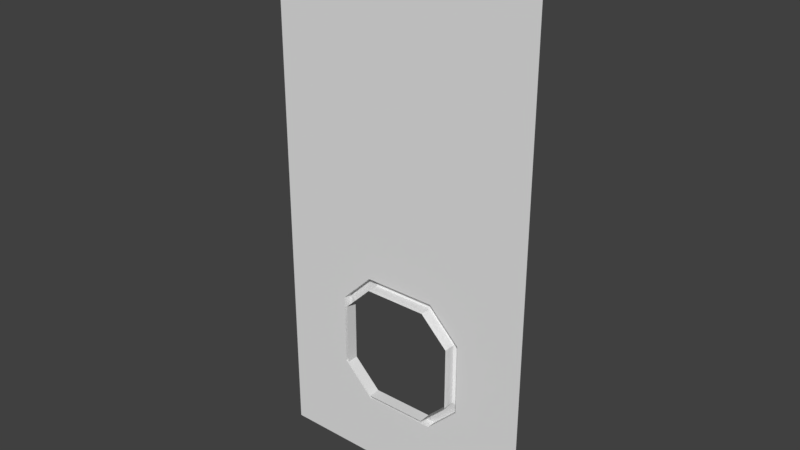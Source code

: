 # Source: Wall2_Window.blend  (saved by Blender 2.77.0; exported with 4.5.12 LTS)
import bpy
from mathutils import Matrix  # noqa: F401  (used for matrix-valued properties, if any)

bpy.ops.wm.read_factory_settings(use_empty=True)
scene = bpy.context.scene
scene.name = 'Scene'

# ---- collections
col_collection_1 = bpy.data.collections.new('Collection 1'); scene.collection.children.link(col_collection_1)

# ---- materials (node trees are filled in below, after node groups)
mat_wall1 = bpy.data.materials.new('Wall1')
mat_wall1.alpha_threshold = 0.0
mat_wall1.use_transparent_shadow = False
mat_wall1.roughness = 0.5
mat_wall2 = bpy.data.materials.new('Wall2')
mat_wall2.alpha_threshold = 0.0
mat_wall2.use_transparent_shadow = False
mat_wall2.roughness = 0.5

# ---- material node trees

# ---- world
world_world = bpy.data.worlds.new('World'); scene.world = world_world
world_world.color = (0.05088, 0.05088, 0.05088)
world_world.use_sun_shadow = False
world_world.sun_shadow_jitter_overblur = 0.0
world_world.cycles.sampling_method = 'MANUAL'

# ---- meshes
me_wall2_window = bpy.data.meshes.new('Wall2_Window')
me_wall2_window.from_pydata([(10.0, 4.366, 14.67), (-10.0, 4.366, 25.33), (-10.0, 4.366, 14.67), (-5.333, 4.366, 30.0), (5.333, 4.366, 30.0), (10.0, 4.366, 25.33), (5.333, 4.366, 10.0), (-5.333, 4.366, 10.0), (-10.0, 3.0, 14.67), (10.0, 3.0, 14.67), (-10.0, 3.0, 25.33), (10.0, 3.0, 25.33), (5.333, 3.0, 30.0), (-5.333, 3.0, 30.0), (-5.333, 3.0, 10.0), (5.333, 3.0, 10.0), (-8.749, 3.885, 24.67), (-8.749, 3.885, 15.33), (-4.666, 3.885, 28.75), (4.666, 3.885, 28.75), (8.749, 3.885, 15.33), (4.666, 3.885, 11.25), (-4.666, 3.885, 11.25), (8.749, 3.885, 24.67), (4.666, 2.115, 11.25), (8.749, 2.115, 15.33), (4.666, 2.115, 28.75), (-4.666, 2.115, 28.75), (-8.749, 2.115, 15.33), (-4.666, 2.115, 11.25), (-8.749, 2.115, 24.67), (8.749, 2.115, 24.67), (20.0, 3.0, 0.0), (-20.0, 3.0, 0.0), (-10.0, 3.0, 14.67), (-5.333, 3.0, 10.0), (5.333, 3.0, 10.0), (10.0, 3.0, 14.67), (10.0, 3.0, 25.33), (20.0, 3.0, 40.0), (-20.0, 3.0, 40.0), (5.333, 3.0, 30.0), (-5.333, 3.0, 30.0), (-10.0, 3.0, 25.33), (-20.0, 3.0, 80.0), (20.0, 3.0, 80.0)], [], [(14, 7, 6, 15), (12, 4, 3, 13), (13, 3, 1, 10), (5, 11, 9, 0), (12, 11, 5, 4), (15, 6, 0, 9), (10, 1, 2, 8), (7, 14, 8, 2), (29, 24, 21, 22), (26, 27, 18, 19), (27, 30, 16, 18), (23, 20, 25, 31), (26, 19, 23, 31), (24, 25, 20, 21), (30, 28, 17, 16), (22, 17, 28, 29), (0, 20, 23, 5), (1, 16, 17, 2), (4, 19, 18, 3), (6, 21, 20, 0), (7, 22, 21, 6), (5, 23, 19, 4), (2, 17, 22, 7), (3, 18, 16, 1), (32, 33, 34, 35, 36, 37, 38, 39), (33, 40, 39, 38, 41, 42, 43, 34), (39, 40, 44, 45)])
me_wall2_window.polygons.foreach_set('material_index', [0, 0, 0, 0, 0, 0, 0, 0, 0, 0, 0, 0, 0, 0, 0, 0, 0, 0, 0, 0, 0, 0, 0, 0, 0, 0, 1])
_uv = me_wall2_window.uv_layers.new(name='UVMap')
_uv.uv.foreach_set('vector', [0.9999, 1.0, 0.5001, 1.0, 0.5001, 8.672e-06, 0.9999, 8.672e-06, 0.5001, 8.792e-06, 0.9999, 8.672e-06, 0.9999, 1.0, 0.5001, 1.0, 1.0, 1.0, 0.5, 1.0, 0.5, 9.111e-05, 1.0, 9.099e-05, 1.0, 1.0, 0.5, 1.0, 0.5, 7.156e-05, 1.0, 7.156e-05, 0.5001, 1.0, 0.5001, 1.392e-05, 0.9999, 1.368e-05, 0.9999, 1.0, 0.9999, 1.0, 0.5001, 1.0, 0.5001, 1.356e-05, 0.9999, 1.356e-05, 1.0, 1.0, 0.5, 1.0, 0.5, 7.156e-05, 1.0, 7.173e-05, 0.5, 9.099e-05, 1.0, 9.099e-05, 1.0, 1.0, 0.5, 1.0, -1.788e-07, 1.0, 9.239e-07, 0.0, 1.0, -5.96e-08, 1.0, 1.0, 1.0, 5.96e-08, 1.0, 1.0, 1.788e-07, 1.0, -9.239e-07, 0.0, 9.138e-05, 0.8157, 9.03e-05, 9.03e-05, 0.9999, 9.03e-05, 0.9999, 0.8157, 8.707e-05, 0.9999, 8.784e-05, 8.718e-05, 1.0, 8.707e-05, 1.0, 0.9999, 0.9999, 0.8157, 9.138e-05, 0.8157, 9.03e-05, 9.03e-05, 0.9999, 9.03e-05, 0.9999, 9.03e-05, 0.9999, 0.8157, 9.057e-05, 0.8157, 9.03e-05, 9.057e-05, 8.708e-05, 0.9999, 8.851e-05, 8.728e-05, 1.0, 8.708e-05, 1.0, 0.9999, 0.9999, 9.03e-05, 0.9999, 0.8157, 9.03e-05, 0.8157, 9.192e-05, 9.03e-05, 7.089e-05, 7.089e-05, 0.5026, 0.06261, 0.5026, 0.9374, 7.089e-05, 0.9999, 7.087e-05, 0.9999, 0.5026, 0.9374, 0.5026, 0.06261, 7.087e-05, 7.09e-05, -0.001308, 1.0, 0.5013, 0.9374, 0.5013, 0.06256, -0.001308, 1.773e-05, 1.49e-07, 0.8527, 0.5, 0.8086, 0.5, 0.1914, 2.98e-08, 0.1473, -0.001308, 1.773e-05, 0.5013, 0.06256, 0.5013, 0.9374, -0.001308, 1.0, 9.339e-05, 0.1473, 0.5, 0.1914, 0.5, 0.8086, 9.339e-05, 0.8527, -2.086e-07, 0.8527, 0.5, 0.8086, 0.5, 0.1914, 2.98e-08, 0.1473, 9.34e-05, 0.8527, 0.5, 0.8086, 0.5, 0.1914, 9.34e-05, 0.1473, 0.0002001, 0.0002001, 0.9998, 0.0002, 0.7499, 0.3668, 0.6333, 0.2502, 0.3667, 0.2502, 0.2501, 0.3668, 0.2501, 0.6334, 0.0002, 1.0, 0.9998, 0.0002, 0.9998, 1.0, 0.0002, 1.0, 0.2501, 0.6334, 0.3667, 0.7501, 0.6333, 0.7501, 0.7499, 0.6334, 0.7499, 0.3668, 0.0002, 0.007813, 0.9998, 0.007813, 0.9998, 0.9998, 0.0002, 0.9998])
me_wall2_window.materials.append(mat_wall1)
me_wall2_window.materials.append(mat_wall2)
me_wall2_window.use_remesh_preserve_volume = False
me_wall2_window.use_remesh_preserve_attributes = False
me_wall2_window.use_mirror_vertex_groups = False
me_wall2_window.update()

# ---- objects
ob_wall2_window = bpy.data.objects.new('Wall2_Window', me_wall2_window)

# ---- transforms, parenting, visibility, modifiers, constraints
ob_wall2_window.location = (0.0, 0.0, 0.0)
ob_wall2_window.lineart.crease_threshold = 0.0

# ---- collection membership
col_collection_1.objects.link(ob_wall2_window)

# ---- scene / render settings (as saved in the file)
scene.frame_start = 1; scene.frame_end = 250; scene.frame_set(1)
scene.render.engine = 'BLENDER_EEVEE_NEXT'
scene.render.resolution_percentage = 50
scene.render.dither_intensity = 0.0
scene.cycles.use_denoising = False
scene.cycles.samples = 128
scene.cycles.sampling_pattern = 'TABULATED_SOBOL'
scene.cycles.light_sampling_threshold = 0.0
scene.cycles.use_adaptive_sampling = False
scene.cycles.use_light_tree = False
scene.cycles.blur_glossy = 0.0
scene.cycles.sample_clamp_indirect = 0.0
scene.view_settings.view_transform = 'Standard'
bpy.context.view_layer.update()

# ---- added for rendering (the .blend has no active camera and no usable light): camera, sun
cam_auto = bpy.data.cameras.new('AutoCamera')
cam_auto.lens = 50.0
cam_auto.sensor_width = 36.0
cam_auto.clip_end = 1452.8
ob_auto_camera = bpy.data.objects.new('AutoCamera', cam_auto)
scene.collection.objects.link(ob_auto_camera)
ob_auto_camera.location = (82.7808, -96.0963, 106.225)
ob_auto_camera.rotation_euler = (1.09748, -7.21219e-08, 0.694738)
scene.camera = ob_auto_camera
light_auto_sun = bpy.data.lights.new('AutoSun', 'SUN')
light_auto_sun.energy = 3.0
light_auto_sun.angle = 0.0523599
ob_auto_sun = bpy.data.objects.new('AutoSun', light_auto_sun)
scene.collection.objects.link(ob_auto_sun)
ob_auto_sun.rotation_euler = (0.872665, 0.174533, 0.523599)
bpy.context.view_layer.update()
